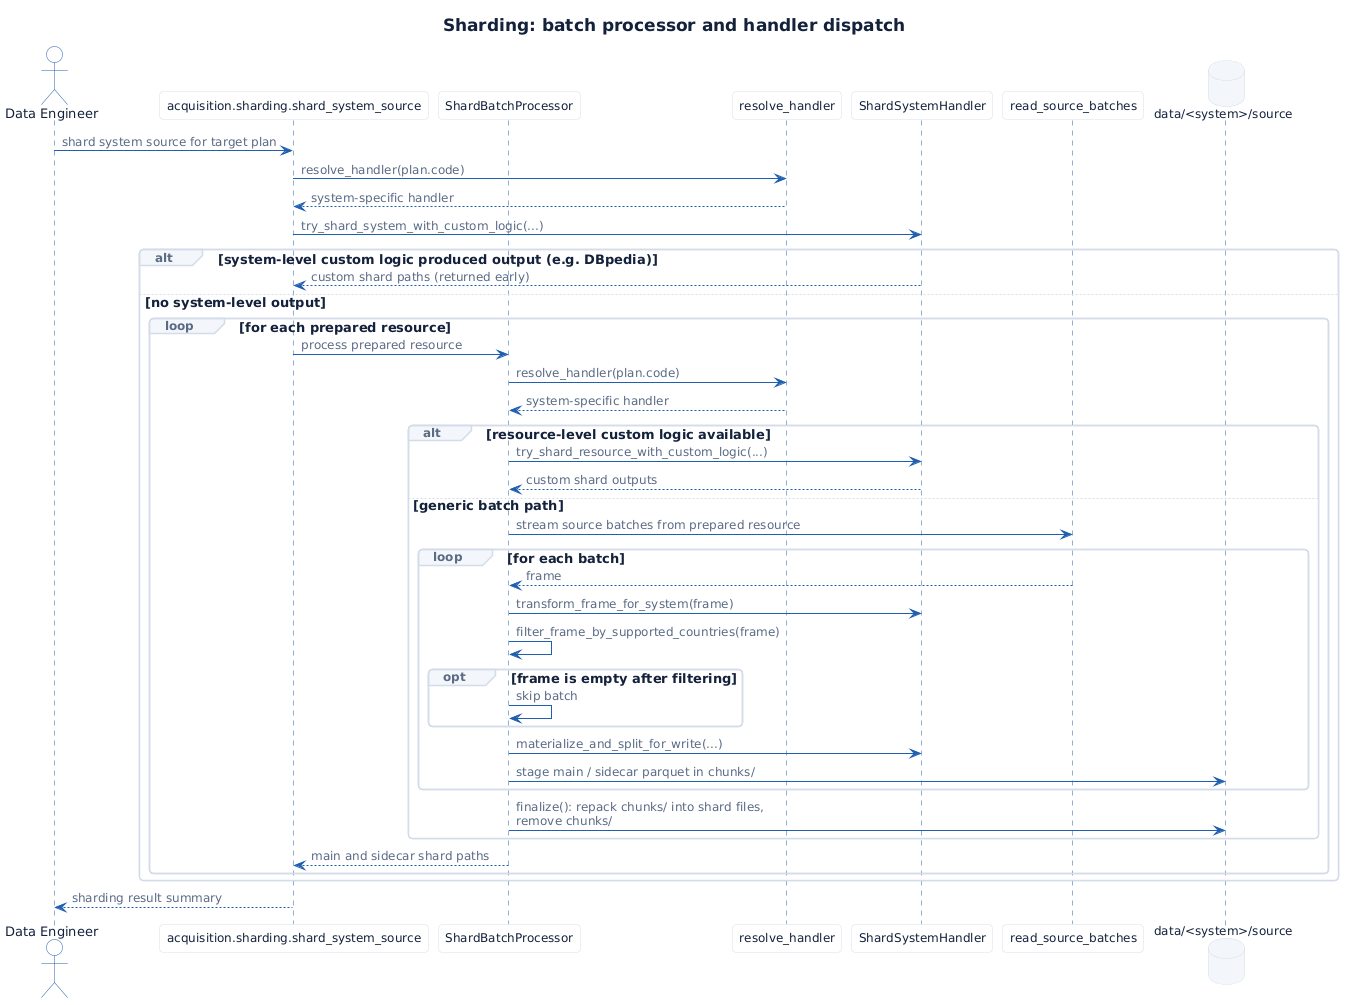

The diagram above was rendered by PlantUML. Its source (embedded in the PNG):
@startuml
!include _style.puml

title Sharding: batch processor and handler dispatch

actor "Data Engineer" as Engineer
participant "acquisition.sharding.shard_system_source" as Sharding
participant "ShardBatchProcessor" as BatchProcessor
participant "resolve_handler" as Resolver
participant "ShardSystemHandler" as Handler
participant "read_source_batches" as Reader
database "data/<system>/source" as Storage

Engineer -> Sharding: shard system source for target plan
Sharding -> Resolver: resolve_handler(plan.code)
Resolver --> Sharding: system-specific handler
Sharding -> Handler: try_shard_system_with_custom_logic(...)

alt system-level custom logic produced output (e.g. DBpedia)
  Handler --> Sharding: custom shard paths (returned early)
else no system-level output
  loop for each prepared resource
    Sharding -> BatchProcessor: process prepared resource
    BatchProcessor -> Resolver: resolve_handler(plan.code)
    Resolver --> BatchProcessor: system-specific handler

    alt resource-level custom logic available
      BatchProcessor -> Handler: try_shard_resource_with_custom_logic(...)
      Handler --> BatchProcessor: custom shard outputs
    else generic batch path
      BatchProcessor -> Reader: stream source batches from prepared resource
      loop for each batch
        Reader --> BatchProcessor: frame
        BatchProcessor -> Handler: transform_frame_for_system(frame)
        BatchProcessor -> BatchProcessor: filter_frame_by_supported_countries(frame)
        opt frame is empty after filtering
          BatchProcessor -> BatchProcessor: skip batch
        end
        BatchProcessor -> Handler: materialize_and_split_for_write(...)
        BatchProcessor -> Storage: stage main / sidecar parquet in chunks/
      end
      BatchProcessor -> Storage: finalize(): repack chunks/ into shard files,\nremove chunks/
    end
    BatchProcessor --> Sharding: main and sidecar shard paths
  end
end

Sharding --> Engineer: sharding result summary

@enduml